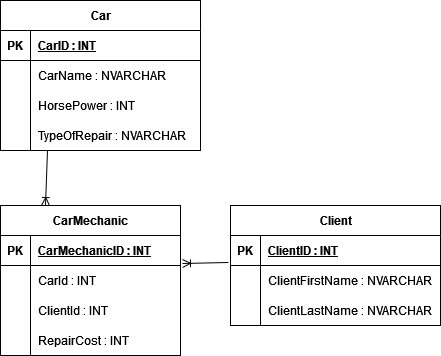

The diagram above was exported from draw.io. Its source (the exported page's mxGraphModel, read from the mxfile embedded in the PNG):
<mxGraphModel dx="1434" dy="764" grid="1" gridSize="10" guides="1" tooltips="1" connect="1" arrows="1" fold="1" page="1" pageScale="1" pageWidth="827" pageHeight="1169" math="0" shadow="0">
  <root>
    <mxCell id="0" />
    <mxCell id="1" parent="0" />
    <mxCell id="hFx1eWh3iyRdLD7P2mWS-1" value="CarMechanic" style="shape=table;startSize=30;container=1;collapsible=1;childLayout=tableLayout;fixedRows=1;rowLines=0;fontStyle=1;align=center;resizeLast=1;html=1;" parent="1" vertex="1">
      <mxGeometry x="310" y="335" width="180" height="150" as="geometry" />
    </mxCell>
    <mxCell id="hFx1eWh3iyRdLD7P2mWS-2" value="" style="shape=tableRow;horizontal=0;startSize=0;swimlaneHead=0;swimlaneBody=0;fillColor=none;collapsible=0;dropTarget=0;points=[[0,0.5],[1,0.5]];portConstraint=eastwest;top=0;left=0;right=0;bottom=1;" parent="hFx1eWh3iyRdLD7P2mWS-1" vertex="1">
      <mxGeometry y="30" width="180" height="30" as="geometry" />
    </mxCell>
    <mxCell id="hFx1eWh3iyRdLD7P2mWS-3" value="PK" style="shape=partialRectangle;connectable=0;fillColor=none;top=0;left=0;bottom=0;right=0;fontStyle=1;overflow=hidden;whiteSpace=wrap;html=1;" parent="hFx1eWh3iyRdLD7P2mWS-2" vertex="1">
      <mxGeometry width="30" height="30" as="geometry">
        <mxRectangle width="30" height="30" as="alternateBounds" />
      </mxGeometry>
    </mxCell>
    <mxCell id="hFx1eWh3iyRdLD7P2mWS-4" value="CarMechanicID : INT" style="shape=partialRectangle;connectable=0;fillColor=none;top=0;left=0;bottom=0;right=0;align=left;spacingLeft=6;fontStyle=5;overflow=hidden;whiteSpace=wrap;html=1;" parent="hFx1eWh3iyRdLD7P2mWS-2" vertex="1">
      <mxGeometry x="30" width="150" height="30" as="geometry">
        <mxRectangle width="150" height="30" as="alternateBounds" />
      </mxGeometry>
    </mxCell>
    <mxCell id="hFx1eWh3iyRdLD7P2mWS-5" value="" style="shape=tableRow;horizontal=0;startSize=0;swimlaneHead=0;swimlaneBody=0;fillColor=none;collapsible=0;dropTarget=0;points=[[0,0.5],[1,0.5]];portConstraint=eastwest;top=0;left=0;right=0;bottom=0;" parent="hFx1eWh3iyRdLD7P2mWS-1" vertex="1">
      <mxGeometry y="60" width="180" height="30" as="geometry" />
    </mxCell>
    <mxCell id="hFx1eWh3iyRdLD7P2mWS-6" value="" style="shape=partialRectangle;connectable=0;fillColor=none;top=0;left=0;bottom=0;right=0;editable=1;overflow=hidden;whiteSpace=wrap;html=1;" parent="hFx1eWh3iyRdLD7P2mWS-5" vertex="1">
      <mxGeometry width="30" height="30" as="geometry">
        <mxRectangle width="30" height="30" as="alternateBounds" />
      </mxGeometry>
    </mxCell>
    <mxCell id="hFx1eWh3iyRdLD7P2mWS-7" value="CarId : INT" style="shape=partialRectangle;connectable=0;fillColor=none;top=0;left=0;bottom=0;right=0;align=left;spacingLeft=6;overflow=hidden;whiteSpace=wrap;html=1;" parent="hFx1eWh3iyRdLD7P2mWS-5" vertex="1">
      <mxGeometry x="30" width="150" height="30" as="geometry">
        <mxRectangle width="150" height="30" as="alternateBounds" />
      </mxGeometry>
    </mxCell>
    <mxCell id="hFx1eWh3iyRdLD7P2mWS-8" value="" style="shape=tableRow;horizontal=0;startSize=0;swimlaneHead=0;swimlaneBody=0;fillColor=none;collapsible=0;dropTarget=0;points=[[0,0.5],[1,0.5]];portConstraint=eastwest;top=0;left=0;right=0;bottom=0;" parent="hFx1eWh3iyRdLD7P2mWS-1" vertex="1">
      <mxGeometry y="90" width="180" height="30" as="geometry" />
    </mxCell>
    <mxCell id="hFx1eWh3iyRdLD7P2mWS-9" value="" style="shape=partialRectangle;connectable=0;fillColor=none;top=0;left=0;bottom=0;right=0;editable=1;overflow=hidden;whiteSpace=wrap;html=1;" parent="hFx1eWh3iyRdLD7P2mWS-8" vertex="1">
      <mxGeometry width="30" height="30" as="geometry">
        <mxRectangle width="30" height="30" as="alternateBounds" />
      </mxGeometry>
    </mxCell>
    <mxCell id="hFx1eWh3iyRdLD7P2mWS-10" value="ClientId : INT" style="shape=partialRectangle;connectable=0;fillColor=none;top=0;left=0;bottom=0;right=0;align=left;spacingLeft=6;overflow=hidden;whiteSpace=wrap;html=1;" parent="hFx1eWh3iyRdLD7P2mWS-8" vertex="1">
      <mxGeometry x="30" width="150" height="30" as="geometry">
        <mxRectangle width="150" height="30" as="alternateBounds" />
      </mxGeometry>
    </mxCell>
    <mxCell id="hFx1eWh3iyRdLD7P2mWS-11" value="" style="shape=tableRow;horizontal=0;startSize=0;swimlaneHead=0;swimlaneBody=0;fillColor=none;collapsible=0;dropTarget=0;points=[[0,0.5],[1,0.5]];portConstraint=eastwest;top=0;left=0;right=0;bottom=0;" parent="hFx1eWh3iyRdLD7P2mWS-1" vertex="1">
      <mxGeometry y="120" width="180" height="30" as="geometry" />
    </mxCell>
    <mxCell id="hFx1eWh3iyRdLD7P2mWS-12" value="" style="shape=partialRectangle;connectable=0;fillColor=none;top=0;left=0;bottom=0;right=0;editable=1;overflow=hidden;whiteSpace=wrap;html=1;" parent="hFx1eWh3iyRdLD7P2mWS-11" vertex="1">
      <mxGeometry width="30" height="30" as="geometry">
        <mxRectangle width="30" height="30" as="alternateBounds" />
      </mxGeometry>
    </mxCell>
    <mxCell id="hFx1eWh3iyRdLD7P2mWS-13" value="RepairCost : INT" style="shape=partialRectangle;connectable=0;fillColor=none;top=0;left=0;bottom=0;right=0;align=left;spacingLeft=6;overflow=hidden;whiteSpace=wrap;html=1;" parent="hFx1eWh3iyRdLD7P2mWS-11" vertex="1">
      <mxGeometry x="30" width="150" height="30" as="geometry">
        <mxRectangle width="150" height="30" as="alternateBounds" />
      </mxGeometry>
    </mxCell>
    <mxCell id="hFx1eWh3iyRdLD7P2mWS-14" value="Car" style="shape=table;startSize=30;container=1;collapsible=1;childLayout=tableLayout;fixedRows=1;rowLines=0;fontStyle=1;align=center;resizeLast=1;html=1;" parent="1" vertex="1">
      <mxGeometry x="310" y="130" width="200" height="150" as="geometry" />
    </mxCell>
    <mxCell id="hFx1eWh3iyRdLD7P2mWS-15" value="" style="shape=tableRow;horizontal=0;startSize=0;swimlaneHead=0;swimlaneBody=0;fillColor=none;collapsible=0;dropTarget=0;points=[[0,0.5],[1,0.5]];portConstraint=eastwest;top=0;left=0;right=0;bottom=1;" parent="hFx1eWh3iyRdLD7P2mWS-14" vertex="1">
      <mxGeometry y="30" width="200" height="30" as="geometry" />
    </mxCell>
    <mxCell id="hFx1eWh3iyRdLD7P2mWS-16" value="PK" style="shape=partialRectangle;connectable=0;fillColor=none;top=0;left=0;bottom=0;right=0;fontStyle=1;overflow=hidden;whiteSpace=wrap;html=1;" parent="hFx1eWh3iyRdLD7P2mWS-15" vertex="1">
      <mxGeometry width="30" height="30" as="geometry">
        <mxRectangle width="30" height="30" as="alternateBounds" />
      </mxGeometry>
    </mxCell>
    <mxCell id="hFx1eWh3iyRdLD7P2mWS-17" value="CarID : INT" style="shape=partialRectangle;connectable=0;fillColor=none;top=0;left=0;bottom=0;right=0;align=left;spacingLeft=6;fontStyle=5;overflow=hidden;whiteSpace=wrap;html=1;" parent="hFx1eWh3iyRdLD7P2mWS-15" vertex="1">
      <mxGeometry x="30" width="170" height="30" as="geometry">
        <mxRectangle width="170" height="30" as="alternateBounds" />
      </mxGeometry>
    </mxCell>
    <mxCell id="hFx1eWh3iyRdLD7P2mWS-18" value="" style="shape=tableRow;horizontal=0;startSize=0;swimlaneHead=0;swimlaneBody=0;fillColor=none;collapsible=0;dropTarget=0;points=[[0,0.5],[1,0.5]];portConstraint=eastwest;top=0;left=0;right=0;bottom=0;" parent="hFx1eWh3iyRdLD7P2mWS-14" vertex="1">
      <mxGeometry y="60" width="200" height="30" as="geometry" />
    </mxCell>
    <mxCell id="hFx1eWh3iyRdLD7P2mWS-19" value="" style="shape=partialRectangle;connectable=0;fillColor=none;top=0;left=0;bottom=0;right=0;editable=1;overflow=hidden;whiteSpace=wrap;html=1;" parent="hFx1eWh3iyRdLD7P2mWS-18" vertex="1">
      <mxGeometry width="30" height="30" as="geometry">
        <mxRectangle width="30" height="30" as="alternateBounds" />
      </mxGeometry>
    </mxCell>
    <mxCell id="hFx1eWh3iyRdLD7P2mWS-20" value="CarName : NVARCHAR" style="shape=partialRectangle;connectable=0;fillColor=none;top=0;left=0;bottom=0;right=0;align=left;spacingLeft=6;overflow=hidden;whiteSpace=wrap;html=1;" parent="hFx1eWh3iyRdLD7P2mWS-18" vertex="1">
      <mxGeometry x="30" width="170" height="30" as="geometry">
        <mxRectangle width="170" height="30" as="alternateBounds" />
      </mxGeometry>
    </mxCell>
    <mxCell id="hFx1eWh3iyRdLD7P2mWS-21" value="" style="shape=tableRow;horizontal=0;startSize=0;swimlaneHead=0;swimlaneBody=0;fillColor=none;collapsible=0;dropTarget=0;points=[[0,0.5],[1,0.5]];portConstraint=eastwest;top=0;left=0;right=0;bottom=0;" parent="hFx1eWh3iyRdLD7P2mWS-14" vertex="1">
      <mxGeometry y="90" width="200" height="30" as="geometry" />
    </mxCell>
    <mxCell id="hFx1eWh3iyRdLD7P2mWS-22" value="" style="shape=partialRectangle;connectable=0;fillColor=none;top=0;left=0;bottom=0;right=0;editable=1;overflow=hidden;whiteSpace=wrap;html=1;" parent="hFx1eWh3iyRdLD7P2mWS-21" vertex="1">
      <mxGeometry width="30" height="30" as="geometry">
        <mxRectangle width="30" height="30" as="alternateBounds" />
      </mxGeometry>
    </mxCell>
    <mxCell id="hFx1eWh3iyRdLD7P2mWS-23" value="HorsePower : INT" style="shape=partialRectangle;connectable=0;fillColor=none;top=0;left=0;bottom=0;right=0;align=left;spacingLeft=6;overflow=hidden;whiteSpace=wrap;html=1;" parent="hFx1eWh3iyRdLD7P2mWS-21" vertex="1">
      <mxGeometry x="30" width="170" height="30" as="geometry">
        <mxRectangle width="170" height="30" as="alternateBounds" />
      </mxGeometry>
    </mxCell>
    <mxCell id="hFx1eWh3iyRdLD7P2mWS-24" value="" style="shape=tableRow;horizontal=0;startSize=0;swimlaneHead=0;swimlaneBody=0;fillColor=none;collapsible=0;dropTarget=0;points=[[0,0.5],[1,0.5]];portConstraint=eastwest;top=0;left=0;right=0;bottom=0;" parent="hFx1eWh3iyRdLD7P2mWS-14" vertex="1">
      <mxGeometry y="120" width="200" height="30" as="geometry" />
    </mxCell>
    <mxCell id="hFx1eWh3iyRdLD7P2mWS-25" value="" style="shape=partialRectangle;connectable=0;fillColor=none;top=0;left=0;bottom=0;right=0;editable=1;overflow=hidden;whiteSpace=wrap;html=1;" parent="hFx1eWh3iyRdLD7P2mWS-24" vertex="1">
      <mxGeometry width="30" height="30" as="geometry">
        <mxRectangle width="30" height="30" as="alternateBounds" />
      </mxGeometry>
    </mxCell>
    <mxCell id="hFx1eWh3iyRdLD7P2mWS-26" value="TypeOfRepair : NVARCHAR" style="shape=partialRectangle;connectable=0;fillColor=none;top=0;left=0;bottom=0;right=0;align=left;spacingLeft=6;overflow=hidden;whiteSpace=wrap;html=1;" parent="hFx1eWh3iyRdLD7P2mWS-24" vertex="1">
      <mxGeometry x="30" width="170" height="30" as="geometry">
        <mxRectangle width="170" height="30" as="alternateBounds" />
      </mxGeometry>
    </mxCell>
    <mxCell id="hFx1eWh3iyRdLD7P2mWS-27" value="Client" style="shape=table;startSize=30;container=1;collapsible=1;childLayout=tableLayout;fixedRows=1;rowLines=0;fontStyle=1;align=center;resizeLast=1;html=1;" parent="1" vertex="1">
      <mxGeometry x="540" y="335" width="210" height="120" as="geometry" />
    </mxCell>
    <mxCell id="hFx1eWh3iyRdLD7P2mWS-28" value="" style="shape=tableRow;horizontal=0;startSize=0;swimlaneHead=0;swimlaneBody=0;fillColor=none;collapsible=0;dropTarget=0;points=[[0,0.5],[1,0.5]];portConstraint=eastwest;top=0;left=0;right=0;bottom=1;" parent="hFx1eWh3iyRdLD7P2mWS-27" vertex="1">
      <mxGeometry y="30" width="210" height="30" as="geometry" />
    </mxCell>
    <mxCell id="hFx1eWh3iyRdLD7P2mWS-29" value="PK" style="shape=partialRectangle;connectable=0;fillColor=none;top=0;left=0;bottom=0;right=0;fontStyle=1;overflow=hidden;whiteSpace=wrap;html=1;" parent="hFx1eWh3iyRdLD7P2mWS-28" vertex="1">
      <mxGeometry width="30" height="30" as="geometry">
        <mxRectangle width="30" height="30" as="alternateBounds" />
      </mxGeometry>
    </mxCell>
    <mxCell id="hFx1eWh3iyRdLD7P2mWS-30" value="ClientID : INT" style="shape=partialRectangle;connectable=0;fillColor=none;top=0;left=0;bottom=0;right=0;align=left;spacingLeft=6;fontStyle=5;overflow=hidden;whiteSpace=wrap;html=1;" parent="hFx1eWh3iyRdLD7P2mWS-28" vertex="1">
      <mxGeometry x="30" width="180" height="30" as="geometry">
        <mxRectangle width="180" height="30" as="alternateBounds" />
      </mxGeometry>
    </mxCell>
    <mxCell id="hFx1eWh3iyRdLD7P2mWS-31" value="" style="shape=tableRow;horizontal=0;startSize=0;swimlaneHead=0;swimlaneBody=0;fillColor=none;collapsible=0;dropTarget=0;points=[[0,0.5],[1,0.5]];portConstraint=eastwest;top=0;left=0;right=0;bottom=0;" parent="hFx1eWh3iyRdLD7P2mWS-27" vertex="1">
      <mxGeometry y="60" width="210" height="30" as="geometry" />
    </mxCell>
    <mxCell id="hFx1eWh3iyRdLD7P2mWS-32" value="" style="shape=partialRectangle;connectable=0;fillColor=none;top=0;left=0;bottom=0;right=0;editable=1;overflow=hidden;whiteSpace=wrap;html=1;" parent="hFx1eWh3iyRdLD7P2mWS-31" vertex="1">
      <mxGeometry width="30" height="30" as="geometry">
        <mxRectangle width="30" height="30" as="alternateBounds" />
      </mxGeometry>
    </mxCell>
    <mxCell id="hFx1eWh3iyRdLD7P2mWS-33" value="ClientFirstName : NVARCHAR" style="shape=partialRectangle;connectable=0;fillColor=none;top=0;left=0;bottom=0;right=0;align=left;spacingLeft=6;overflow=hidden;whiteSpace=wrap;html=1;" parent="hFx1eWh3iyRdLD7P2mWS-31" vertex="1">
      <mxGeometry x="30" width="180" height="30" as="geometry">
        <mxRectangle width="180" height="30" as="alternateBounds" />
      </mxGeometry>
    </mxCell>
    <mxCell id="hFx1eWh3iyRdLD7P2mWS-34" value="" style="shape=tableRow;horizontal=0;startSize=0;swimlaneHead=0;swimlaneBody=0;fillColor=none;collapsible=0;dropTarget=0;points=[[0,0.5],[1,0.5]];portConstraint=eastwest;top=0;left=0;right=0;bottom=0;" parent="hFx1eWh3iyRdLD7P2mWS-27" vertex="1">
      <mxGeometry y="90" width="210" height="30" as="geometry" />
    </mxCell>
    <mxCell id="hFx1eWh3iyRdLD7P2mWS-35" value="" style="shape=partialRectangle;connectable=0;fillColor=none;top=0;left=0;bottom=0;right=0;editable=1;overflow=hidden;whiteSpace=wrap;html=1;" parent="hFx1eWh3iyRdLD7P2mWS-34" vertex="1">
      <mxGeometry width="30" height="30" as="geometry">
        <mxRectangle width="30" height="30" as="alternateBounds" />
      </mxGeometry>
    </mxCell>
    <mxCell id="hFx1eWh3iyRdLD7P2mWS-36" value="ClientLastName : NVARCHAR" style="shape=partialRectangle;connectable=0;fillColor=none;top=0;left=0;bottom=0;right=0;align=left;spacingLeft=6;overflow=hidden;whiteSpace=wrap;html=1;" parent="hFx1eWh3iyRdLD7P2mWS-34" vertex="1">
      <mxGeometry x="30" width="180" height="30" as="geometry">
        <mxRectangle width="180" height="30" as="alternateBounds" />
      </mxGeometry>
    </mxCell>
    <mxCell id="hFx1eWh3iyRdLD7P2mWS-40" value="" style="fontSize=12;html=1;endArrow=ERoneToMany;rounded=0;entryX=0.25;entryY=0;entryDx=0;entryDy=0;exitX=0.235;exitY=1;exitDx=0;exitDy=0;exitPerimeter=0;" parent="1" source="hFx1eWh3iyRdLD7P2mWS-24" target="hFx1eWh3iyRdLD7P2mWS-1" edge="1">
      <mxGeometry width="100" height="100" relative="1" as="geometry">
        <mxPoint x="170" y="400" as="sourcePoint" />
        <mxPoint x="270" y="300" as="targetPoint" />
      </mxGeometry>
    </mxCell>
    <mxCell id="hFx1eWh3iyRdLD7P2mWS-42" value="" style="fontSize=12;html=1;endArrow=ERoneToMany;rounded=0;entryX=1.011;entryY=-0.067;entryDx=0;entryDy=0;entryPerimeter=0;exitX=-0.01;exitY=-0.1;exitDx=0;exitDy=0;exitPerimeter=0;" parent="1" source="hFx1eWh3iyRdLD7P2mWS-31" target="hFx1eWh3iyRdLD7P2mWS-5" edge="1">
      <mxGeometry width="100" height="100" relative="1" as="geometry">
        <mxPoint x="360" y="440" as="sourcePoint" />
        <mxPoint x="410" y="340" as="targetPoint" />
      </mxGeometry>
    </mxCell>
  </root>
</mxGraphModel>